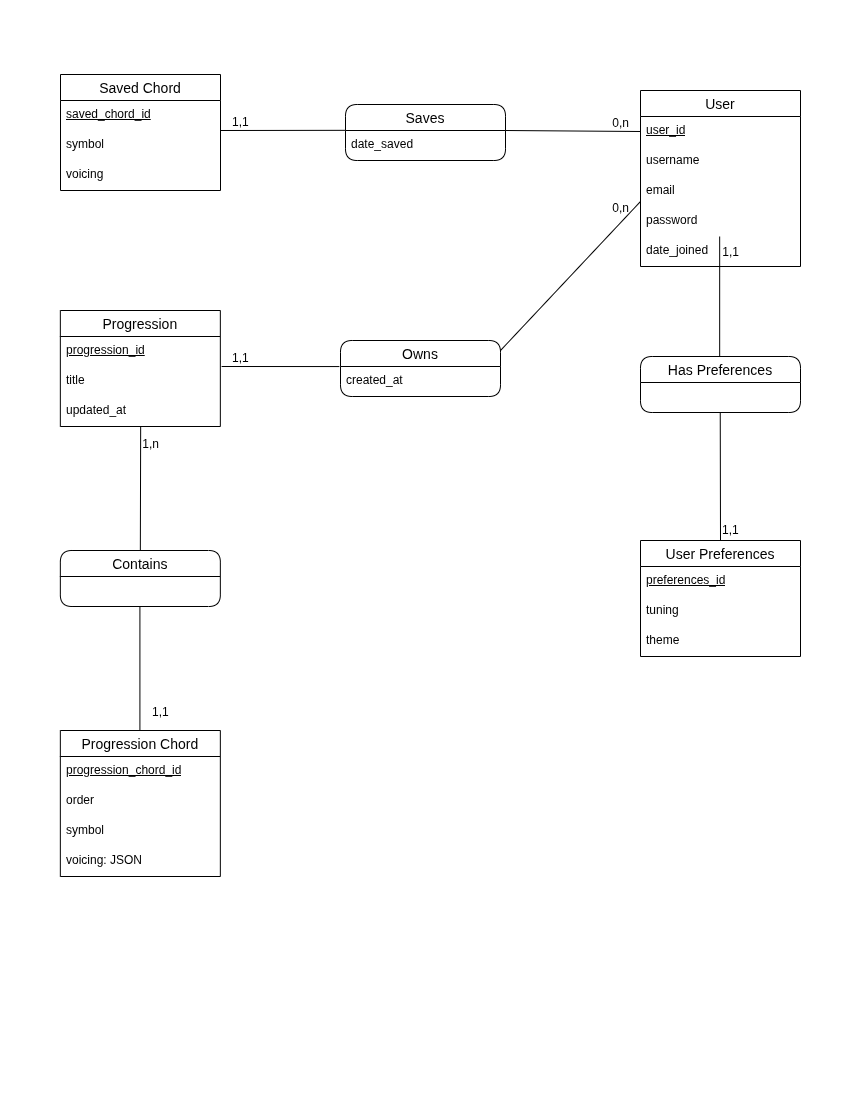

The diagram above was exported from draw.io. Its source (the exported page's mxGraphModel, read from the mxfile embedded in the PNG):
<mxGraphModel dx="1414" dy="825" grid="1" gridSize="10" guides="1" tooltips="1" connect="1" arrows="1" fold="1" page="1" pageScale="1" pageWidth="850" pageHeight="1100" math="0" shadow="0">
  <root>
    <mxCell id="0" />
    <mxCell id="1" parent="0" />
    <mxCell id="bUwZcK1Cbwj6xV6g81iW-1" parent="1" style="swimlane;fontStyle=0;childLayout=stackLayout;horizontal=1;startSize=26;horizontalStack=0;resizeParent=1;resizeParentMax=0;resizeLast=0;collapsible=1;marginBottom=0;align=center;fontSize=14;" value="Saved Chord" vertex="1">
      <mxGeometry height="116" width="160" x="60" y="74" as="geometry" />
    </mxCell>
    <mxCell id="PAzUnZhI7DSV9yGB_ybp-7" parent="bUwZcK1Cbwj6xV6g81iW-1" style="text;strokeColor=none;fillColor=none;spacingLeft=4;spacingRight=4;overflow=hidden;rotatable=0;points=[[0,0.5],[1,0.5]];portConstraint=eastwest;fontSize=12;whiteSpace=wrap;html=1;fontStyle=4" value="saved_chord_id" vertex="1">
      <mxGeometry height="30" width="160" y="26" as="geometry" />
    </mxCell>
    <mxCell id="bUwZcK1Cbwj6xV6g81iW-2" parent="bUwZcK1Cbwj6xV6g81iW-1" style="text;strokeColor=none;fillColor=none;spacingLeft=4;spacingRight=4;overflow=hidden;rotatable=0;points=[[0,0.5],[1,0.5]];portConstraint=eastwest;fontSize=12;whiteSpace=wrap;html=1;" value="s&lt;span style=&quot;background-color: transparent; color: light-dark(rgb(0, 0, 0), rgb(255, 255, 255));&quot;&gt;ymbol&lt;/span&gt;" vertex="1">
      <mxGeometry height="30" width="160" y="56" as="geometry" />
    </mxCell>
    <mxCell id="bUwZcK1Cbwj6xV6g81iW-3" parent="bUwZcK1Cbwj6xV6g81iW-1" style="text;strokeColor=none;fillColor=none;spacingLeft=4;spacingRight=4;overflow=hidden;rotatable=0;points=[[0,0.5],[1,0.5]];portConstraint=eastwest;fontSize=12;whiteSpace=wrap;html=1;" value="voicing" vertex="1">
      <mxGeometry height="30" width="160" y="86" as="geometry" />
    </mxCell>
    <mxCell id="bUwZcK1Cbwj6xV6g81iW-5" parent="1" style="swimlane;fontStyle=0;childLayout=stackLayout;horizontal=1;startSize=26;horizontalStack=0;resizeParent=1;resizeParentMax=0;resizeLast=0;collapsible=1;marginBottom=0;align=center;fontSize=14;" value="User" vertex="1">
      <mxGeometry height="176" width="160" x="640" y="90" as="geometry" />
    </mxCell>
    <mxCell id="bUwZcK1Cbwj6xV6g81iW-6" parent="bUwZcK1Cbwj6xV6g81iW-5" style="text;strokeColor=none;fillColor=none;spacingLeft=4;spacingRight=4;overflow=hidden;rotatable=0;points=[[0,0.5],[1,0.5]];portConstraint=eastwest;fontSize=12;whiteSpace=wrap;html=1;fontStyle=4" value="user_id" vertex="1">
      <mxGeometry height="30" width="160" y="26" as="geometry" />
    </mxCell>
    <mxCell id="ezAYIlnoBx_KDQM_oFsf-1" parent="bUwZcK1Cbwj6xV6g81iW-5" style="text;strokeColor=none;fillColor=none;spacingLeft=4;spacingRight=4;overflow=hidden;rotatable=0;points=[[0,0.5],[1,0.5]];portConstraint=eastwest;fontSize=12;whiteSpace=wrap;html=1;fontStyle=0" value="username" vertex="1">
      <mxGeometry height="30" width="160" y="56" as="geometry" />
    </mxCell>
    <mxCell id="bUwZcK1Cbwj6xV6g81iW-7" parent="bUwZcK1Cbwj6xV6g81iW-5" style="text;strokeColor=none;fillColor=none;spacingLeft=4;spacingRight=4;overflow=hidden;rotatable=0;points=[[0,0.5],[1,0.5]];portConstraint=eastwest;fontSize=12;whiteSpace=wrap;html=1;" value="email" vertex="1">
      <mxGeometry height="30" width="160" y="86" as="geometry" />
    </mxCell>
    <mxCell id="bUwZcK1Cbwj6xV6g81iW-8" parent="bUwZcK1Cbwj6xV6g81iW-5" style="text;strokeColor=none;fillColor=none;spacingLeft=4;spacingRight=4;overflow=hidden;rotatable=0;points=[[0,0.5],[1,0.5]];portConstraint=eastwest;fontSize=12;whiteSpace=wrap;html=1;" value="password" vertex="1">
      <mxGeometry height="30" width="160" y="116" as="geometry" />
    </mxCell>
    <mxCell id="1werg5g6MT8Zt_HYZiou-5" parent="bUwZcK1Cbwj6xV6g81iW-5" style="text;strokeColor=none;fillColor=none;spacingLeft=4;spacingRight=4;overflow=hidden;rotatable=0;points=[[0,0.5],[1,0.5]];portConstraint=eastwest;fontSize=12;whiteSpace=wrap;html=1;" value="date_joined" vertex="1">
      <mxGeometry height="30" width="160" y="146" as="geometry" />
    </mxCell>
    <mxCell id="bUwZcK1Cbwj6xV6g81iW-9" parent="1" style="swimlane;fontStyle=0;childLayout=stackLayout;horizontal=1;startSize=26;horizontalStack=0;resizeParent=1;resizeParentMax=0;resizeLast=0;collapsible=1;marginBottom=0;align=center;fontSize=14;" value="User Preferences" vertex="1">
      <mxGeometry height="116" width="160" x="640" y="540" as="geometry" />
    </mxCell>
    <mxCell id="PAzUnZhI7DSV9yGB_ybp-50" parent="bUwZcK1Cbwj6xV6g81iW-9" style="text;strokeColor=none;fillColor=none;spacingLeft=4;spacingRight=4;overflow=hidden;rotatable=0;points=[[0,0.5],[1,0.5]];portConstraint=eastwest;fontSize=12;whiteSpace=wrap;html=1;" value="&lt;u&gt;preferences_id&lt;/u&gt;" vertex="1">
      <mxGeometry height="30" width="160" y="26" as="geometry" />
    </mxCell>
    <mxCell id="bUwZcK1Cbwj6xV6g81iW-10" parent="bUwZcK1Cbwj6xV6g81iW-9" style="text;strokeColor=none;fillColor=none;spacingLeft=4;spacingRight=4;overflow=hidden;rotatable=0;points=[[0,0.5],[1,0.5]];portConstraint=eastwest;fontSize=12;whiteSpace=wrap;html=1;" value="&lt;span style=&quot;background-color: transparent; color: light-dark(rgb(0, 0, 0), rgb(255, 255, 255));&quot;&gt;tuning&lt;/span&gt;" vertex="1">
      <mxGeometry height="30" width="160" y="56" as="geometry" />
    </mxCell>
    <mxCell id="bUwZcK1Cbwj6xV6g81iW-11" parent="bUwZcK1Cbwj6xV6g81iW-9" style="text;strokeColor=none;fillColor=none;spacingLeft=4;spacingRight=4;overflow=hidden;rotatable=0;points=[[0,0.5],[1,0.5]];portConstraint=eastwest;fontSize=12;whiteSpace=wrap;html=1;" value="theme" vertex="1">
      <mxGeometry height="30" width="160" y="86" as="geometry" />
    </mxCell>
    <mxCell id="bUwZcK1Cbwj6xV6g81iW-13" parent="1" style="swimlane;fontStyle=0;childLayout=stackLayout;horizontal=1;startSize=26;horizontalStack=0;resizeParent=1;resizeParentMax=0;resizeLast=0;collapsible=1;marginBottom=0;align=center;fontSize=14;" value="Progression" vertex="1">
      <mxGeometry height="116" width="160" x="59.84" y="310" as="geometry" />
    </mxCell>
    <mxCell id="PAzUnZhI7DSV9yGB_ybp-8" parent="bUwZcK1Cbwj6xV6g81iW-13" style="text;strokeColor=none;fillColor=none;spacingLeft=4;spacingRight=4;overflow=hidden;rotatable=0;points=[[0,0.5],[1,0.5]];portConstraint=eastwest;fontSize=12;whiteSpace=wrap;html=1;fontStyle=4" value="progression_id" vertex="1">
      <mxGeometry height="30" width="160" y="26" as="geometry" />
    </mxCell>
    <mxCell id="bUwZcK1Cbwj6xV6g81iW-14" parent="bUwZcK1Cbwj6xV6g81iW-13" style="text;strokeColor=none;fillColor=none;spacingLeft=4;spacingRight=4;overflow=hidden;rotatable=0;points=[[0,0.5],[1,0.5]];portConstraint=eastwest;fontSize=12;whiteSpace=wrap;html=1;" value="title" vertex="1">
      <mxGeometry height="30" width="160" y="56" as="geometry" />
    </mxCell>
    <mxCell id="bUwZcK1Cbwj6xV6g81iW-15" parent="bUwZcK1Cbwj6xV6g81iW-13" style="text;strokeColor=none;fillColor=none;spacingLeft=4;spacingRight=4;overflow=hidden;rotatable=0;points=[[0,0.5],[1,0.5]];portConstraint=eastwest;fontSize=12;whiteSpace=wrap;html=1;" value="updated_at" vertex="1">
      <mxGeometry height="30" width="160" y="86" as="geometry" />
    </mxCell>
    <mxCell id="1werg5g6MT8Zt_HYZiou-1" parent="1" style="swimlane;fontStyle=0;childLayout=stackLayout;horizontal=1;startSize=26;horizontalStack=0;resizeParent=1;resizeParentMax=0;resizeLast=0;collapsible=1;marginBottom=0;align=center;fontSize=14;" value="Progression Chord" vertex="1">
      <mxGeometry height="146" width="160" x="59.84" y="730" as="geometry" />
    </mxCell>
    <mxCell id="PAzUnZhI7DSV9yGB_ybp-49" parent="1werg5g6MT8Zt_HYZiou-1" style="text;strokeColor=none;fillColor=none;spacingLeft=4;spacingRight=4;overflow=hidden;rotatable=0;points=[[0,0.5],[1,0.5]];portConstraint=eastwest;fontSize=12;whiteSpace=wrap;html=1;fontStyle=4" value="progression_chord_id" vertex="1">
      <mxGeometry height="30" width="160" y="26" as="geometry" />
    </mxCell>
    <mxCell id="1werg5g6MT8Zt_HYZiou-2" parent="1werg5g6MT8Zt_HYZiou-1" style="text;strokeColor=none;fillColor=none;spacingLeft=4;spacingRight=4;overflow=hidden;rotatable=0;points=[[0,0.5],[1,0.5]];portConstraint=eastwest;fontSize=12;whiteSpace=wrap;html=1;" value="order" vertex="1">
      <mxGeometry height="30" width="160" y="56" as="geometry" />
    </mxCell>
    <mxCell id="1werg5g6MT8Zt_HYZiou-3" parent="1werg5g6MT8Zt_HYZiou-1" style="text;strokeColor=none;fillColor=none;spacingLeft=4;spacingRight=4;overflow=hidden;rotatable=0;points=[[0,0.5],[1,0.5]];portConstraint=eastwest;fontSize=12;whiteSpace=wrap;html=1;" value="symbol" vertex="1">
      <mxGeometry height="30" width="160" y="86" as="geometry" />
    </mxCell>
    <mxCell id="1werg5g6MT8Zt_HYZiou-4" parent="1werg5g6MT8Zt_HYZiou-1" style="text;strokeColor=none;fillColor=none;spacingLeft=4;spacingRight=4;overflow=hidden;rotatable=0;points=[[0,0.5],[1,0.5]];portConstraint=eastwest;fontSize=12;whiteSpace=wrap;html=1;" value="voicing: JSON" vertex="1">
      <mxGeometry height="30" width="160" y="116" as="geometry" />
    </mxCell>
    <mxCell id="PAzUnZhI7DSV9yGB_ybp-3" parent="1" style="swimlane;fontStyle=0;childLayout=stackLayout;horizontal=1;startSize=26;horizontalStack=0;resizeParent=1;resizeParentMax=0;resizeLast=0;collapsible=1;marginBottom=0;align=center;fontSize=14;rounded=1;" value="Saves" vertex="1">
      <mxGeometry height="56" width="160" x="345" y="104" as="geometry" />
    </mxCell>
    <mxCell id="PAzUnZhI7DSV9yGB_ybp-6" parent="PAzUnZhI7DSV9yGB_ybp-3" style="text;strokeColor=none;fillColor=none;spacingLeft=4;spacingRight=4;overflow=hidden;rotatable=0;points=[[0,0.5],[1,0.5]];portConstraint=eastwest;fontSize=12;whiteSpace=wrap;html=1;" value="date_saved" vertex="1">
      <mxGeometry height="30" width="160" y="26" as="geometry" />
    </mxCell>
    <mxCell id="PAzUnZhI7DSV9yGB_ybp-15" parent="1" style="swimlane;fontStyle=0;childLayout=stackLayout;horizontal=1;startSize=26;horizontalStack=0;resizeParent=1;resizeParentMax=0;resizeLast=0;collapsible=1;marginBottom=0;align=center;fontSize=14;rounded=1;" value="Owns" vertex="1">
      <mxGeometry height="56" width="160" x="340" y="340" as="geometry" />
    </mxCell>
    <mxCell id="PAzUnZhI7DSV9yGB_ybp-16" parent="PAzUnZhI7DSV9yGB_ybp-15" style="text;strokeColor=none;fillColor=none;spacingLeft=4;spacingRight=4;overflow=hidden;rotatable=0;points=[[0,0.5],[1,0.5]];portConstraint=eastwest;fontSize=12;whiteSpace=wrap;html=1;" value="created_at" vertex="1">
      <mxGeometry height="30" width="160" y="26" as="geometry" />
    </mxCell>
    <mxCell id="PAzUnZhI7DSV9yGB_ybp-18" edge="1" parent="1" style="endArrow=none;html=1;rounded=0;entryX=-0.002;entryY=0.461;entryDx=0;entryDy=0;entryPerimeter=0;" target="PAzUnZhI7DSV9yGB_ybp-3" value="">
      <mxGeometry relative="1" as="geometry">
        <mxPoint x="220" y="130" as="sourcePoint" />
        <mxPoint x="340" y="130" as="targetPoint" />
      </mxGeometry>
    </mxCell>
    <mxCell id="PAzUnZhI7DSV9yGB_ybp-19" connectable="0" parent="PAzUnZhI7DSV9yGB_ybp-18" style="resizable=0;html=1;whiteSpace=wrap;align=left;verticalAlign=bottom;" value="1,1" vertex="1">
      <mxGeometry relative="1" x="-1" as="geometry">
        <mxPoint x="10" as="offset" />
      </mxGeometry>
    </mxCell>
    <mxCell id="PAzUnZhI7DSV9yGB_ybp-21" edge="1" parent="1" style="endArrow=none;html=1;rounded=0;entryX=0;entryY=0.5;entryDx=0;entryDy=0;" target="bUwZcK1Cbwj6xV6g81iW-6" value="">
      <mxGeometry relative="1" as="geometry">
        <mxPoint x="505" y="130" as="sourcePoint" />
        <mxPoint x="630" y="130" as="targetPoint" />
      </mxGeometry>
    </mxCell>
    <mxCell id="PAzUnZhI7DSV9yGB_ybp-23" connectable="0" parent="PAzUnZhI7DSV9yGB_ybp-21" style="resizable=0;html=1;whiteSpace=wrap;align=right;verticalAlign=bottom;" value="0,n" vertex="1">
      <mxGeometry relative="1" x="1" as="geometry">
        <mxPoint x="-10" as="offset" />
      </mxGeometry>
    </mxCell>
    <mxCell id="PAzUnZhI7DSV9yGB_ybp-24" edge="1" parent="1" style="endArrow=none;html=1;rounded=0;entryX=0;entryY=0.5;entryDx=0;entryDy=0;" value="">
      <mxGeometry relative="1" as="geometry">
        <mxPoint x="500" y="350" as="sourcePoint" />
        <mxPoint x="640" y="201" as="targetPoint" />
      </mxGeometry>
    </mxCell>
    <mxCell id="PAzUnZhI7DSV9yGB_ybp-26" connectable="0" parent="PAzUnZhI7DSV9yGB_ybp-24" style="resizable=0;html=1;whiteSpace=wrap;align=right;verticalAlign=bottom;" value="0,n" vertex="1">
      <mxGeometry relative="1" x="1" as="geometry">
        <mxPoint x="-10" y="15" as="offset" />
      </mxGeometry>
    </mxCell>
    <mxCell id="PAzUnZhI7DSV9yGB_ybp-27" edge="1" parent="1" source="PAzUnZhI7DSV9yGB_ybp-8" style="endArrow=none;html=1;rounded=0;entryX=-0.007;entryY=0.002;entryDx=0;entryDy=0;exitX=1.008;exitY=1;exitDx=0;exitDy=0;exitPerimeter=0;entryPerimeter=0;" target="PAzUnZhI7DSV9yGB_ybp-16" value="">
      <mxGeometry relative="1" as="geometry">
        <mxPoint x="205" y="515" as="sourcePoint" />
        <mxPoint x="345" y="396" as="targetPoint" />
      </mxGeometry>
    </mxCell>
    <mxCell id="PAzUnZhI7DSV9yGB_ybp-28" connectable="0" parent="PAzUnZhI7DSV9yGB_ybp-27" style="resizable=0;html=1;whiteSpace=wrap;align=left;verticalAlign=bottom;" value="1,1" vertex="1">
      <mxGeometry relative="1" x="-1" as="geometry">
        <mxPoint x="9" as="offset" />
      </mxGeometry>
    </mxCell>
    <mxCell id="PAzUnZhI7DSV9yGB_ybp-33" parent="1" style="swimlane;fontStyle=0;childLayout=stackLayout;horizontal=1;startSize=26;horizontalStack=0;resizeParent=1;resizeParentMax=0;resizeLast=0;collapsible=1;marginBottom=0;align=center;fontSize=14;rounded=1;" value="Contains" vertex="1">
      <mxGeometry height="56" width="160" x="59.84" y="550" as="geometry" />
    </mxCell>
    <mxCell id="PAzUnZhI7DSV9yGB_ybp-35" edge="1" parent="1" style="endArrow=none;html=1;rounded=0;entryX=0.502;entryY=0.999;entryDx=0;entryDy=0;exitX=1.001;exitY=0.135;exitDx=0;exitDy=0;exitPerimeter=0;entryPerimeter=0;" target="bUwZcK1Cbwj6xV6g81iW-15" value="">
      <mxGeometry relative="1" as="geometry">
        <mxPoint x="139.84" y="550" as="sourcePoint" />
        <mxPoint x="264.84" y="446" as="targetPoint" />
      </mxGeometry>
    </mxCell>
    <mxCell id="PAzUnZhI7DSV9yGB_ybp-37" connectable="0" parent="PAzUnZhI7DSV9yGB_ybp-35" style="resizable=0;html=1;whiteSpace=wrap;align=right;verticalAlign=bottom;" value="1,n" vertex="1">
      <mxGeometry relative="1" x="1" as="geometry">
        <mxPoint x="20" y="26" as="offset" />
      </mxGeometry>
    </mxCell>
    <mxCell id="PAzUnZhI7DSV9yGB_ybp-38" edge="1" parent="1" style="endArrow=none;html=1;rounded=0;entryX=0.502;entryY=0.999;entryDx=0;entryDy=0;exitX=1.001;exitY=0.135;exitDx=0;exitDy=0;exitPerimeter=0;entryPerimeter=0;" value="">
      <mxGeometry relative="1" as="geometry">
        <mxPoint x="719.1700000000001" y="360" as="sourcePoint" />
        <mxPoint x="719.1700000000001" y="236" as="targetPoint" />
      </mxGeometry>
    </mxCell>
    <mxCell id="PAzUnZhI7DSV9yGB_ybp-40" connectable="0" parent="PAzUnZhI7DSV9yGB_ybp-38" style="resizable=0;html=1;whiteSpace=wrap;align=right;verticalAlign=bottom;" value="1,1" vertex="1">
      <mxGeometry relative="1" x="1" as="geometry">
        <mxPoint x="21" y="24" as="offset" />
      </mxGeometry>
    </mxCell>
    <mxCell id="PAzUnZhI7DSV9yGB_ybp-41" parent="1" style="swimlane;fontStyle=0;childLayout=stackLayout;horizontal=1;startSize=26;horizontalStack=0;resizeParent=1;resizeParentMax=0;resizeLast=0;collapsible=1;marginBottom=0;align=center;fontSize=14;rounded=1;" value="Has Preferences" vertex="1">
      <mxGeometry height="56" width="160" x="640" y="356" as="geometry" />
    </mxCell>
    <mxCell id="PAzUnZhI7DSV9yGB_ybp-43" edge="1" parent="1" style="endArrow=none;html=1;rounded=0;entryX=0.502;entryY=0.999;entryDx=0;entryDy=0;exitX=1.001;exitY=0.135;exitDx=0;exitDy=0;exitPerimeter=0;entryPerimeter=0;" value="">
      <mxGeometry relative="1" as="geometry">
        <mxPoint x="139.41" y="730" as="sourcePoint" />
        <mxPoint x="139.41" y="606" as="targetPoint" />
      </mxGeometry>
    </mxCell>
    <mxCell id="PAzUnZhI7DSV9yGB_ybp-44" connectable="0" parent="PAzUnZhI7DSV9yGB_ybp-43" style="resizable=0;html=1;whiteSpace=wrap;align=left;verticalAlign=bottom;" value="1,1" vertex="1">
      <mxGeometry relative="1" x="-1" as="geometry">
        <mxPoint x="11" y="-10" as="offset" />
      </mxGeometry>
    </mxCell>
    <mxCell id="PAzUnZhI7DSV9yGB_ybp-46" edge="1" parent="1" source="bUwZcK1Cbwj6xV6g81iW-9" style="endArrow=none;html=1;rounded=0;entryX=0.502;entryY=0.999;entryDx=0;entryDy=0;exitX=0.5;exitY=0;exitDx=0;exitDy=0;entryPerimeter=0;" value="">
      <mxGeometry relative="1" as="geometry">
        <mxPoint x="719.74" y="536" as="sourcePoint" />
        <mxPoint x="719.74" y="412" as="targetPoint" />
      </mxGeometry>
    </mxCell>
    <mxCell id="PAzUnZhI7DSV9yGB_ybp-47" connectable="0" parent="PAzUnZhI7DSV9yGB_ybp-46" style="resizable=0;html=1;whiteSpace=wrap;align=left;verticalAlign=bottom;" value="1,1" vertex="1">
      <mxGeometry relative="1" x="-1" as="geometry">
        <mxPoint y="-2" as="offset" />
      </mxGeometry>
    </mxCell>
  </root>
</mxGraphModel>